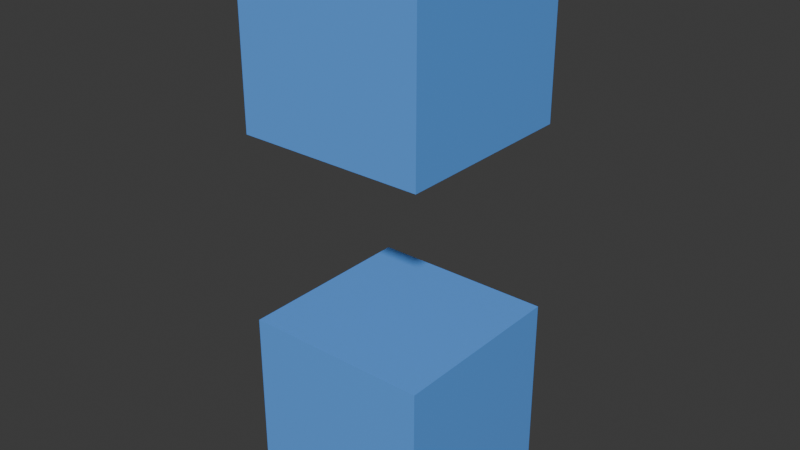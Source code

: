 # Source: scenes.blend  (saved by Blender 5.1.29; exported with 4.5.12 LTS)
import bpy
from mathutils import Matrix  # noqa: F401  (used for matrix-valued properties, if any)

bpy.ops.wm.read_factory_settings(use_empty=True)
scene = bpy.context.scene
scene.name = 'revolute'

# ---- collections
col_collection = bpy.data.collections.new('Collection'); scene.collection.children.link(col_collection)

# ---- materials (node trees are filled in below, after node groups)
mat_material_001 = bpy.data.materials.new('Material.001')

# ---- material node trees
mat_material_001.use_nodes = True; mat_material_001.node_tree.nodes.clear()
_N = mat_material_001.node_tree.nodes; _L = mat_material_001.node_tree.links
n0 = _N.new('ShaderNodeBsdfPrincipled'); n0.name = 'Principled BSDF'; n0.location = (-200, 100)
n0.inputs[0].default_value = (0.117, 0.3763, 0.9558, 1.0)
n0.inputs[2].default_value = 0.25
n1 = _N.new('ShaderNodeOutputMaterial'); n1.name = 'Material Output'; n1.location = (200, 100)
_L.new(n0.outputs[0], n1.inputs[0])
n1.is_active_output = True

# ---- world
world_world = bpy.data.worlds.new('World'); scene.world = world_world
world_world.use_nodes = True; world_world.node_tree.nodes.clear()
_N = world_world.node_tree.nodes; _L = world_world.node_tree.links
n0 = _N.new('ShaderNodeOutputWorld'); n0.name = 'World Output'; n0.location = (200, 100)
n1 = _N.new('ShaderNodeBackground'); n1.name = 'Background'; n1.location = (-200, 100)
n1.inputs[0].default_value = (0.05088, 0.05088, 0.05088, 1.0)
_L.new(n1.outputs[0], n0.inputs[0])
n0.is_active_output = True
world_world.color = (0.05088, 0.05088, 0.05088)
world_world.sun_shadow_jitter_overblur = 0.0

# ---- meshes
me_cube_001 = bpy.data.meshes.new('Cube.001')
me_cube_001.from_pydata([(-0.5, -0.5, -0.5), (-0.5, -0.5, 0.5), (-0.5, 0.5, -0.5), (-0.5, 0.5, 0.5), (0.5, -0.5, -0.5), (0.5, -0.5, 0.5), (0.5, 0.5, -0.5), (0.5, 0.5, 0.5)], [], [(0, 1, 3, 2), (2, 3, 7, 6), (6, 7, 5, 4), (4, 5, 1, 0), (2, 6, 4, 0), (7, 3, 1, 5)])
_uv = me_cube_001.uv_layers.new(name='UVMap')
_uv.uv.foreach_set('vector', [0.375, 0.0, 0.625, 0.0, 0.625, 0.25, 0.375, 0.25, 0.375, 0.25, 0.625, 0.25, 0.625, 0.5, 0.375, 0.5, 0.375, 0.5, 0.625, 0.5, 0.625, 0.75, 0.375, 0.75, 0.375, 0.75, 0.625, 0.75, 0.625, 1.0, 0.375, 1.0, 0.125, 0.5, 0.375, 0.5, 0.375, 0.75, 0.125, 0.75, 0.625, 0.5, 0.875, 0.5, 0.875, 0.75, 0.625, 0.75])
me_cube_001.materials.append(mat_material_001)
me_cube_001.update()
me_cube_002 = bpy.data.meshes.new('Cube.002')
me_cube_002.from_pydata([(-0.5, -0.5, -0.5), (-0.5, -0.5, 0.5), (-0.5, 0.5, -0.5), (-0.5, 0.5, 0.5), (0.5, -0.5, -0.5), (0.5, -0.5, 0.5), (0.5, 0.5, -0.5), (0.5, 0.5, 0.5)], [], [(0, 1, 3, 2), (2, 3, 7, 6), (6, 7, 5, 4), (4, 5, 1, 0), (2, 6, 4, 0), (7, 3, 1, 5)])
_uv = me_cube_002.uv_layers.new(name='UVMap')
_uv.uv.foreach_set('vector', [0.375, 0.0, 0.625, 0.0, 0.625, 0.25, 0.375, 0.25, 0.375, 0.25, 0.625, 0.25, 0.625, 0.5, 0.375, 0.5, 0.375, 0.5, 0.625, 0.5, 0.625, 0.75, 0.375, 0.75, 0.375, 0.75, 0.625, 0.75, 0.625, 1.0, 0.375, 1.0, 0.125, 0.5, 0.375, 0.5, 0.375, 0.75, 0.125, 0.75, 0.625, 0.5, 0.875, 0.5, 0.875, 0.75, 0.625, 0.75])
me_cube_002.materials.append(mat_material_001)
me_cube_002.update()

# ---- objects
ob_cube1 = bpy.data.objects.new('Cube1', me_cube_001)
ob_cube2 = bpy.data.objects.new('Cube2', me_cube_002)
ob_root = bpy.data.objects.new('Root', None)
ob_joint1 = bpy.data.objects.new('Joint1', None)
ob_joint1anchor1 = bpy.data.objects.new('Joint1Anchor1', None)
ob_joint1anchor2 = bpy.data.objects.new('Joint1Anchor2', None)

# ---- transforms, parenting, visibility, modifiers, constraints
ob_cube1.parent = ob_root
ob_cube1.location = (0.0, 0.0, 0.5)
ob_cube2.parent = ob_root
ob_cube2.location = (0.0, 0.0, 2.5)
ob_root.location = (0.0, 0.0, 0.0)
ob_root.empty_display_type = 'SINGLE_ARROW'
ob_joint1.parent = ob_root
ob_joint1.location = (0.0, 0.0, 1.5)
ob_joint1anchor1.parent = ob_joint1
ob_joint1anchor1.matrix_parent_inverse = Matrix(((1.0, -0.0, 0.0, -0.0), (-0.0, 1.0, -0.0, 0.0), (0.0, -0.0, 1.0, -1.5), (-0.0, 0.0, -0.0, 1.0)))
ob_joint1anchor1.location = (0.0, 0.0, 1.5)
ob_joint1anchor2.parent = ob_joint1
ob_joint1anchor2.matrix_parent_inverse = Matrix(((1.0, -0.0, 0.0, -0.0), (-0.0, 1.0, -0.0, 0.0), (0.0, -0.0, 1.0, -1.5), (-0.0, 0.0, -0.0, 1.0)))
ob_joint1anchor2.location = (0.0, 0.0, 1.5)

# ---- collection membership
col_collection.objects.link(ob_cube1)
col_collection.objects.link(ob_cube2)
col_collection.objects.link(ob_root)
col_collection.objects.link(ob_joint1)
col_collection.objects.link(ob_joint1anchor1)
col_collection.objects.link(ob_joint1anchor2)

# ---- scene / render settings (as saved in the file)
scene.frame_start = 1; scene.frame_end = 250; scene.frame_set(1)
scene.render.engine = 'BLENDER_EEVEE_NEXT'
scene.render.bake_bias = 0.0
scene.render.bake_samples = 0
scene.cycles.sampling_pattern = 'TABULATED_SOBOL'
scene.eevee.use_volume_custom_range = False
bpy.context.view_layer.update()

# ---- added for rendering (the .blend has no active camera and no usable light): camera, sun
cam_auto = bpy.data.cameras.new('AutoCamera')
cam_auto.lens = 50.0
cam_auto.sensor_width = 36.0
cam_auto.clip_end = 1000.0
ob_auto_camera = bpy.data.objects.new('AutoCamera', cam_auto)
scene.collection.objects.link(ob_auto_camera)
ob_auto_camera.location = (3.06862, -3.68235, 3.9549)
ob_auto_camera.rotation_euler = (1.09748, -7.21219e-08, 0.694738)
scene.camera = ob_auto_camera
light_auto_sun = bpy.data.lights.new('AutoSun', 'SUN')
light_auto_sun.energy = 3.0
light_auto_sun.angle = 0.0523599
ob_auto_sun = bpy.data.objects.new('AutoSun', light_auto_sun)
scene.collection.objects.link(ob_auto_sun)
ob_auto_sun.rotation_euler = (0.872665, 0.174533, 0.523599)
bpy.context.view_layer.update()
